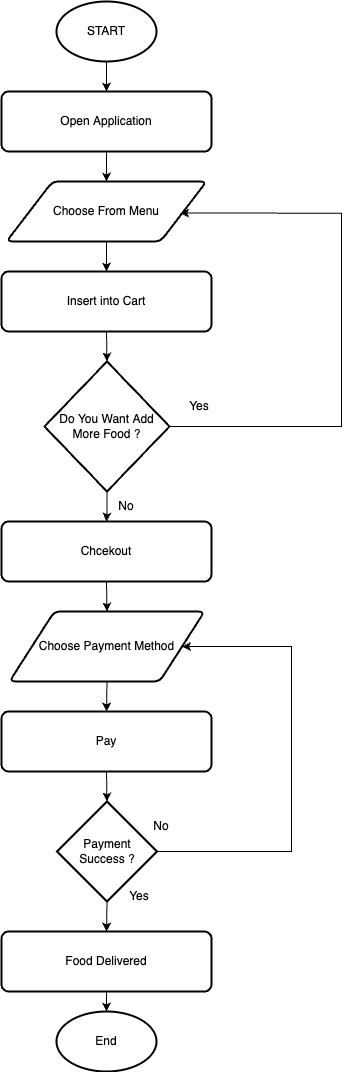

The diagram above was exported from draw.io. Its source (the exported page's mxGraphModel, read from the mxfile embedded in the PNG):
<mxGraphModel dx="1389" dy="1817" grid="1" gridSize="10" guides="1" tooltips="1" connect="1" arrows="1" fold="1" page="1" pageScale="1" pageWidth="850" pageHeight="1100" math="0" shadow="0">
  <root>
    <mxCell id="0" />
    <mxCell id="1" parent="0" />
    <mxCell id="nNNETiLpKTSW4OSnRvFS-3" style="edgeStyle=orthogonalEdgeStyle;rounded=0;orthogonalLoop=1;jettySize=auto;html=1;exitX=0.5;exitY=1;exitDx=0;exitDy=0;exitPerimeter=0;entryX=0.5;entryY=0;entryDx=0;entryDy=0;" edge="1" parent="1" source="nNNETiLpKTSW4OSnRvFS-1" target="nNNETiLpKTSW4OSnRvFS-2">
      <mxGeometry relative="1" as="geometry" />
    </mxCell>
    <mxCell id="nNNETiLpKTSW4OSnRvFS-1" value="START" style="strokeWidth=2;html=1;shape=mxgraph.flowchart.start_1;whiteSpace=wrap;" vertex="1" parent="1">
      <mxGeometry x="375" y="-1090" width="100" height="60" as="geometry" />
    </mxCell>
    <mxCell id="nNNETiLpKTSW4OSnRvFS-5" style="edgeStyle=orthogonalEdgeStyle;rounded=0;orthogonalLoop=1;jettySize=auto;html=1;exitX=0.5;exitY=1;exitDx=0;exitDy=0;" edge="1" parent="1" source="nNNETiLpKTSW4OSnRvFS-2" target="nNNETiLpKTSW4OSnRvFS-4">
      <mxGeometry relative="1" as="geometry" />
    </mxCell>
    <mxCell id="nNNETiLpKTSW4OSnRvFS-2" value="Open Application" style="rounded=1;whiteSpace=wrap;html=1;absoluteArcSize=1;arcSize=14;strokeWidth=2;" vertex="1" parent="1">
      <mxGeometry x="320" y="-1000" width="210" height="60" as="geometry" />
    </mxCell>
    <mxCell id="nNNETiLpKTSW4OSnRvFS-7" style="edgeStyle=orthogonalEdgeStyle;rounded=0;orthogonalLoop=1;jettySize=auto;html=1;exitX=0.5;exitY=1;exitDx=0;exitDy=0;" edge="1" parent="1" source="nNNETiLpKTSW4OSnRvFS-4" target="nNNETiLpKTSW4OSnRvFS-6">
      <mxGeometry relative="1" as="geometry" />
    </mxCell>
    <mxCell id="nNNETiLpKTSW4OSnRvFS-4" value="Choose From Menu" style="shape=parallelogram;html=1;strokeWidth=2;perimeter=parallelogramPerimeter;whiteSpace=wrap;rounded=1;arcSize=12;size=0.23;" vertex="1" parent="1">
      <mxGeometry x="325" y="-910" width="200" height="60" as="geometry" />
    </mxCell>
    <mxCell id="nNNETiLpKTSW4OSnRvFS-9" style="edgeStyle=orthogonalEdgeStyle;rounded=0;orthogonalLoop=1;jettySize=auto;html=1;exitX=0.5;exitY=1;exitDx=0;exitDy=0;entryX=0.5;entryY=0;entryDx=0;entryDy=0;entryPerimeter=0;" edge="1" parent="1" source="nNNETiLpKTSW4OSnRvFS-6" target="nNNETiLpKTSW4OSnRvFS-8">
      <mxGeometry relative="1" as="geometry" />
    </mxCell>
    <mxCell id="nNNETiLpKTSW4OSnRvFS-6" value="Insert into Cart" style="rounded=1;whiteSpace=wrap;html=1;absoluteArcSize=1;arcSize=14;strokeWidth=2;" vertex="1" parent="1">
      <mxGeometry x="320" y="-820" width="210" height="60" as="geometry" />
    </mxCell>
    <mxCell id="nNNETiLpKTSW4OSnRvFS-10" style="edgeStyle=orthogonalEdgeStyle;rounded=0;orthogonalLoop=1;jettySize=auto;html=1;exitX=1;exitY=0.5;exitDx=0;exitDy=0;exitPerimeter=0;entryX=0.868;entryY=0.526;entryDx=0;entryDy=0;entryPerimeter=0;" edge="1" parent="1" source="nNNETiLpKTSW4OSnRvFS-8" target="nNNETiLpKTSW4OSnRvFS-4">
      <mxGeometry relative="1" as="geometry">
        <mxPoint x="680" y="-880" as="targetPoint" />
        <Array as="points">
          <mxPoint x="660" y="-665" />
          <mxPoint x="660" y="-878" />
        </Array>
      </mxGeometry>
    </mxCell>
    <mxCell id="nNNETiLpKTSW4OSnRvFS-13" style="edgeStyle=orthogonalEdgeStyle;rounded=0;orthogonalLoop=1;jettySize=auto;html=1;exitX=0.5;exitY=1;exitDx=0;exitDy=0;exitPerimeter=0;" edge="1" parent="1" source="nNNETiLpKTSW4OSnRvFS-8" target="nNNETiLpKTSW4OSnRvFS-12">
      <mxGeometry relative="1" as="geometry" />
    </mxCell>
    <mxCell id="nNNETiLpKTSW4OSnRvFS-8" value="Do You Want Add More Food ?" style="strokeWidth=2;html=1;shape=mxgraph.flowchart.decision;whiteSpace=wrap;" vertex="1" parent="1">
      <mxGeometry x="363" y="-730" width="125" height="130" as="geometry" />
    </mxCell>
    <mxCell id="nNNETiLpKTSW4OSnRvFS-11" value="Yes" style="text;html=1;strokeColor=none;fillColor=none;align=center;verticalAlign=middle;whiteSpace=wrap;rounded=0;" vertex="1" parent="1">
      <mxGeometry x="488" y="-700" width="60" height="30" as="geometry" />
    </mxCell>
    <mxCell id="nNNETiLpKTSW4OSnRvFS-16" style="edgeStyle=orthogonalEdgeStyle;rounded=0;orthogonalLoop=1;jettySize=auto;html=1;exitX=0.5;exitY=1;exitDx=0;exitDy=0;entryX=0.5;entryY=0;entryDx=0;entryDy=0;" edge="1" parent="1" source="nNNETiLpKTSW4OSnRvFS-12" target="nNNETiLpKTSW4OSnRvFS-15">
      <mxGeometry relative="1" as="geometry" />
    </mxCell>
    <mxCell id="nNNETiLpKTSW4OSnRvFS-12" value="Chcekout" style="rounded=1;whiteSpace=wrap;html=1;absoluteArcSize=1;arcSize=14;strokeWidth=2;" vertex="1" parent="1">
      <mxGeometry x="320" y="-570" width="210" height="60" as="geometry" />
    </mxCell>
    <mxCell id="nNNETiLpKTSW4OSnRvFS-14" value="No" style="text;html=1;strokeColor=none;fillColor=none;align=center;verticalAlign=middle;whiteSpace=wrap;rounded=0;" vertex="1" parent="1">
      <mxGeometry x="415" y="-600" width="60" height="30" as="geometry" />
    </mxCell>
    <mxCell id="nNNETiLpKTSW4OSnRvFS-18" style="edgeStyle=orthogonalEdgeStyle;rounded=0;orthogonalLoop=1;jettySize=auto;html=1;exitX=0.5;exitY=1;exitDx=0;exitDy=0;entryX=0.5;entryY=0;entryDx=0;entryDy=0;" edge="1" parent="1" source="nNNETiLpKTSW4OSnRvFS-15" target="nNNETiLpKTSW4OSnRvFS-17">
      <mxGeometry relative="1" as="geometry" />
    </mxCell>
    <mxCell id="nNNETiLpKTSW4OSnRvFS-15" value="Choose Payment Method" style="shape=parallelogram;html=1;strokeWidth=2;perimeter=parallelogramPerimeter;whiteSpace=wrap;rounded=1;arcSize=12;size=0.23;" vertex="1" parent="1">
      <mxGeometry x="328" y="-480" width="195" height="70" as="geometry" />
    </mxCell>
    <mxCell id="nNNETiLpKTSW4OSnRvFS-20" style="edgeStyle=orthogonalEdgeStyle;rounded=0;orthogonalLoop=1;jettySize=auto;html=1;exitX=0.5;exitY=1;exitDx=0;exitDy=0;entryX=0.5;entryY=0;entryDx=0;entryDy=0;entryPerimeter=0;" edge="1" parent="1" source="nNNETiLpKTSW4OSnRvFS-17" target="nNNETiLpKTSW4OSnRvFS-19">
      <mxGeometry relative="1" as="geometry" />
    </mxCell>
    <mxCell id="nNNETiLpKTSW4OSnRvFS-17" value="Pay" style="rounded=1;whiteSpace=wrap;html=1;absoluteArcSize=1;arcSize=14;strokeWidth=2;" vertex="1" parent="1">
      <mxGeometry x="320" y="-380" width="210" height="60" as="geometry" />
    </mxCell>
    <mxCell id="nNNETiLpKTSW4OSnRvFS-22" style="edgeStyle=orthogonalEdgeStyle;rounded=0;orthogonalLoop=1;jettySize=auto;html=1;exitX=1;exitY=0.5;exitDx=0;exitDy=0;exitPerimeter=0;entryX=1;entryY=0.5;entryDx=0;entryDy=0;" edge="1" parent="1" source="nNNETiLpKTSW4OSnRvFS-19" target="nNNETiLpKTSW4OSnRvFS-15">
      <mxGeometry relative="1" as="geometry">
        <mxPoint x="590" y="-260" as="targetPoint" />
        <Array as="points">
          <mxPoint x="610" y="-240" />
          <mxPoint x="610" y="-445" />
        </Array>
      </mxGeometry>
    </mxCell>
    <mxCell id="nNNETiLpKTSW4OSnRvFS-25" style="edgeStyle=orthogonalEdgeStyle;rounded=0;orthogonalLoop=1;jettySize=auto;html=1;exitX=0.5;exitY=1;exitDx=0;exitDy=0;exitPerimeter=0;entryX=0.5;entryY=0;entryDx=0;entryDy=0;" edge="1" parent="1" source="nNNETiLpKTSW4OSnRvFS-19" target="nNNETiLpKTSW4OSnRvFS-24">
      <mxGeometry relative="1" as="geometry" />
    </mxCell>
    <mxCell id="nNNETiLpKTSW4OSnRvFS-19" value="Payment&lt;br&gt;Success ?" style="strokeWidth=2;html=1;shape=mxgraph.flowchart.decision;whiteSpace=wrap;" vertex="1" parent="1">
      <mxGeometry x="375.5" y="-290" width="100" height="100" as="geometry" />
    </mxCell>
    <mxCell id="nNNETiLpKTSW4OSnRvFS-21" value="No" style="text;html=1;strokeColor=none;fillColor=none;align=center;verticalAlign=middle;whiteSpace=wrap;rounded=0;" vertex="1" parent="1">
      <mxGeometry x="450" y="-280" width="60" height="30" as="geometry" />
    </mxCell>
    <mxCell id="nNNETiLpKTSW4OSnRvFS-23" value="Yes" style="text;html=1;strokeColor=none;fillColor=none;align=center;verticalAlign=middle;whiteSpace=wrap;rounded=0;" vertex="1" parent="1">
      <mxGeometry x="428" y="-210" width="60" height="30" as="geometry" />
    </mxCell>
    <mxCell id="nNNETiLpKTSW4OSnRvFS-27" style="edgeStyle=orthogonalEdgeStyle;rounded=0;orthogonalLoop=1;jettySize=auto;html=1;exitX=0.5;exitY=1;exitDx=0;exitDy=0;entryX=0.5;entryY=0;entryDx=0;entryDy=0;entryPerimeter=0;" edge="1" parent="1" source="nNNETiLpKTSW4OSnRvFS-24" target="nNNETiLpKTSW4OSnRvFS-26">
      <mxGeometry relative="1" as="geometry" />
    </mxCell>
    <mxCell id="nNNETiLpKTSW4OSnRvFS-24" value="Food Delivered" style="rounded=1;whiteSpace=wrap;html=1;absoluteArcSize=1;arcSize=14;strokeWidth=2;" vertex="1" parent="1">
      <mxGeometry x="320" y="-160" width="210" height="60" as="geometry" />
    </mxCell>
    <mxCell id="nNNETiLpKTSW4OSnRvFS-26" value="End" style="strokeWidth=2;html=1;shape=mxgraph.flowchart.start_1;whiteSpace=wrap;" vertex="1" parent="1">
      <mxGeometry x="375" y="-80" width="100" height="60" as="geometry" />
    </mxCell>
  </root>
</mxGraphModel>